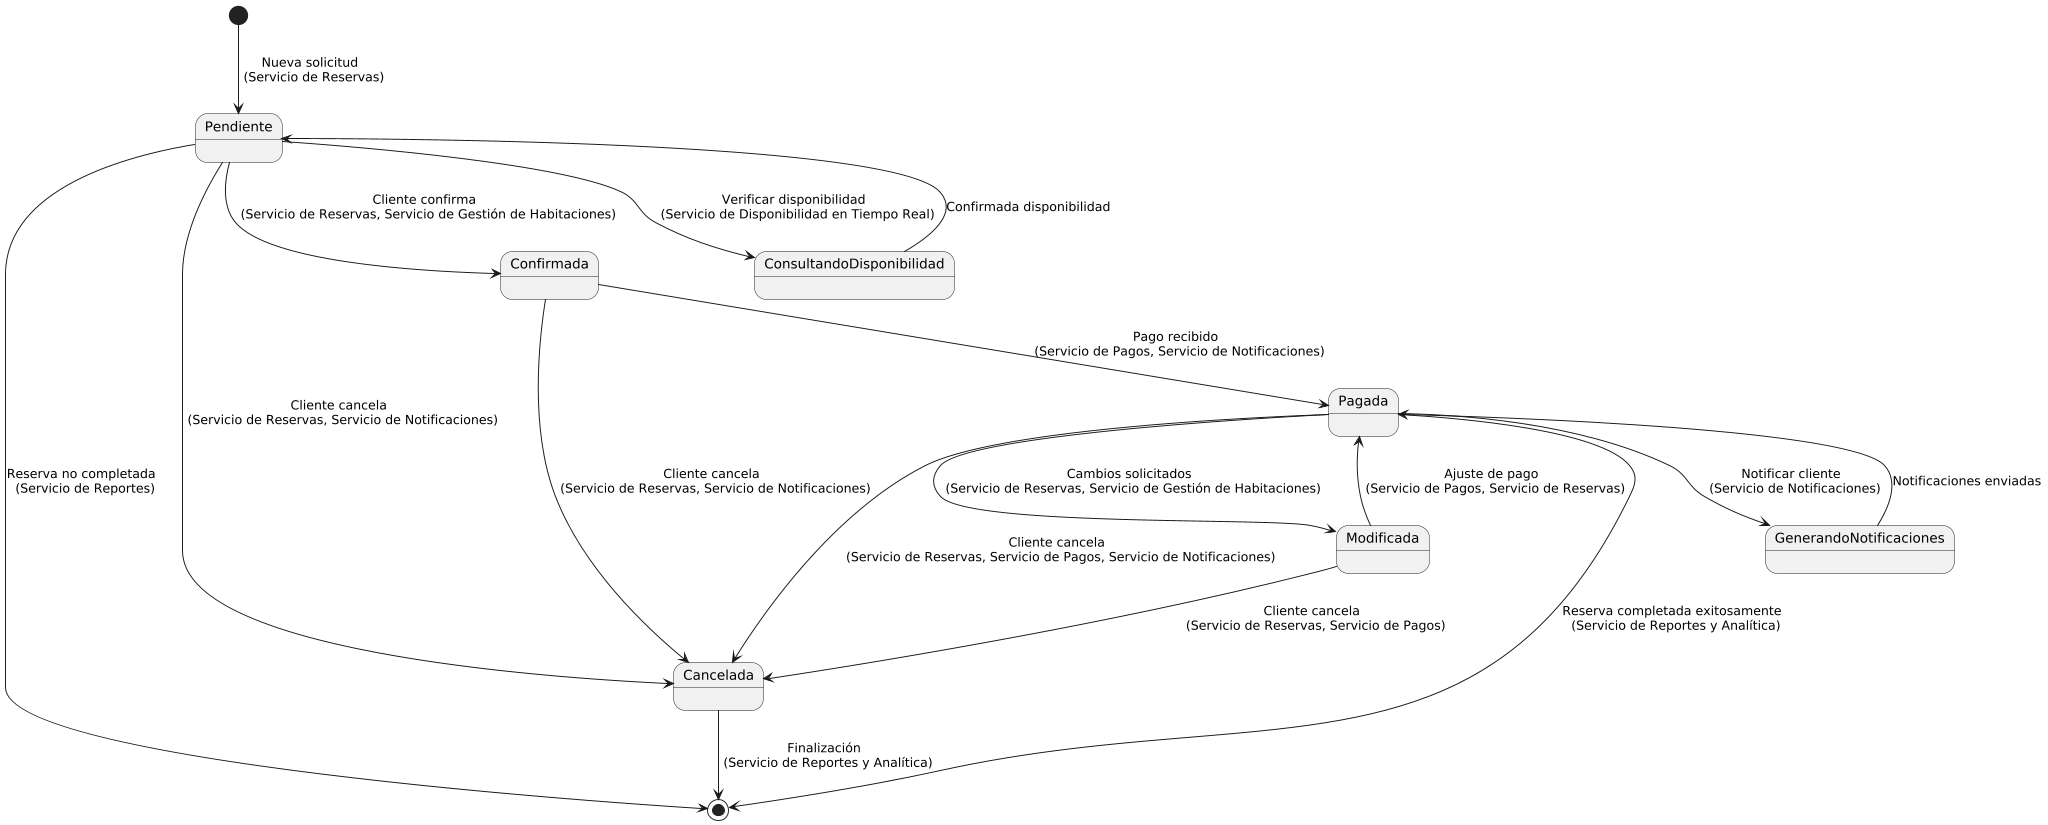

The diagram above was rendered by PlantUML. Its source (embedded in the PNG):
@startuml
scale 2048 width

[*] --> Pendiente : Nueva solicitud \n (Servicio de Reservas)
Pendiente --> Cancelada : Cliente cancela \n (Servicio de Reservas, Servicio de Notificaciones)
Pendiente --> [*] : Reserva no completada \n (Servicio de Reportes)

Pendiente --> Confirmada : Cliente confirma \n (Servicio de Reservas, Servicio de Gestión de Habitaciones)
Confirmada --> Pagada : Pago recibido \n (Servicio de Pagos, Servicio de Notificaciones)
Confirmada --> Cancelada : Cliente cancela \n (Servicio de Reservas, Servicio de Notificaciones)

Pagada --> Modificada : Cambios solicitados \n (Servicio de Reservas, Servicio de Gestión de Habitaciones)
Pagada --> Cancelada : Cliente cancela \n (Servicio de Reservas, Servicio de Pagos, Servicio de Notificaciones)

Modificada --> Pagada : Ajuste de pago \n (Servicio de Pagos, Servicio de Reservas)
Modificada --> Cancelada : Cliente cancela \n (Servicio de Reservas, Servicio de Pagos)

Pagada --> [*] : Reserva completada exitosamente \n (Servicio de Reportes y Analítica)

Cancelada --> [*] : Finalización \n (Servicio de Reportes y Analítica)

' Estados adicionales relacionados con otros servicios
Pendiente --> ConsultandoDisponibilidad : Verificar disponibilidad \n (Servicio de Disponibilidad en Tiempo Real)
ConsultandoDisponibilidad --> Pendiente : Confirmada disponibilidad

Pagada --> GenerandoNotificaciones : Notificar cliente \n (Servicio de Notificaciones)
GenerandoNotificaciones --> Pagada : Notificaciones enviadas
@enduml